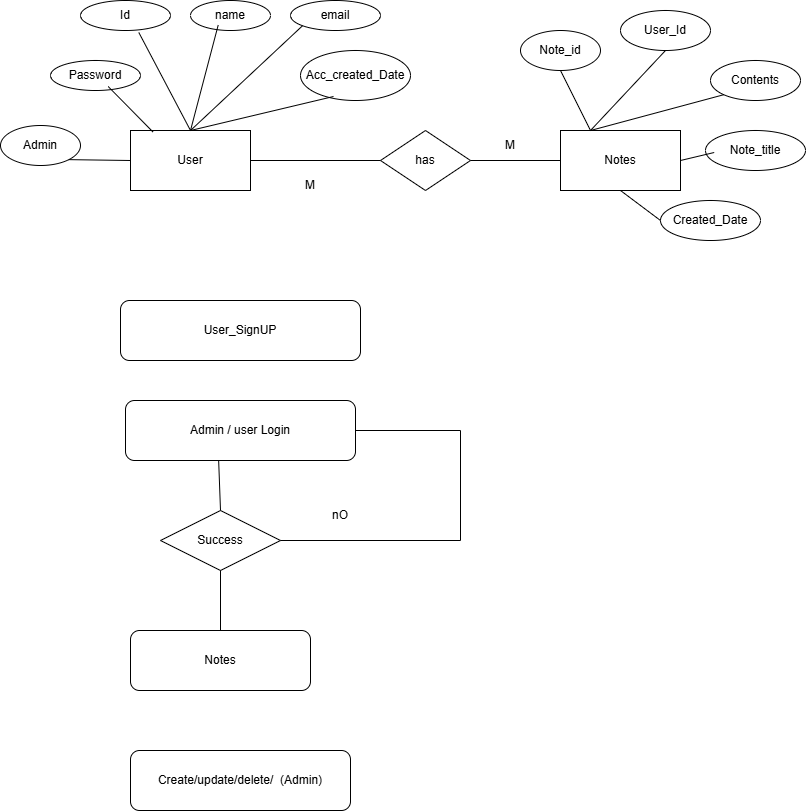

The diagram above was exported from draw.io. Its source (the exported page's mxGraphModel, read from the mxfile embedded in the PNG):
<mxGraphModel dx="2427" dy="734" grid="1" gridSize="10" guides="1" tooltips="1" connect="1" arrows="1" fold="1" page="1" pageScale="1" pageWidth="850" pageHeight="1100" math="0" shadow="0">
  <root>
    <mxCell id="0" />
    <mxCell id="1" parent="0" />
    <mxCell id="VgkZncwUxb44yYTpS0e5-1" value="User" style="rounded=0;whiteSpace=wrap;html=1;" parent="1" vertex="1">
      <mxGeometry x="70" y="140" width="120" height="60" as="geometry" />
    </mxCell>
    <mxCell id="VgkZncwUxb44yYTpS0e5-3" value="Notes" style="rounded=0;whiteSpace=wrap;html=1;" parent="1" vertex="1">
      <mxGeometry x="500" y="140" width="120" height="60" as="geometry" />
    </mxCell>
    <mxCell id="VgkZncwUxb44yYTpS0e5-4" value="Id" style="ellipse;whiteSpace=wrap;html=1;" parent="1" vertex="1">
      <mxGeometry x="20" y="10" width="90" height="30" as="geometry" />
    </mxCell>
    <mxCell id="VgkZncwUxb44yYTpS0e5-5" value="name" style="ellipse;whiteSpace=wrap;html=1;" parent="1" vertex="1">
      <mxGeometry x="130" y="10" width="80" height="30" as="geometry" />
    </mxCell>
    <mxCell id="VgkZncwUxb44yYTpS0e5-6" value="email" style="ellipse;whiteSpace=wrap;html=1;" parent="1" vertex="1">
      <mxGeometry x="230" y="10" width="90" height="30" as="geometry" />
    </mxCell>
    <mxCell id="VgkZncwUxb44yYTpS0e5-8" style="edgeStyle=none;curved=1;rounded=0;orthogonalLoop=1;jettySize=auto;html=1;exitX=0;exitY=0.5;exitDx=0;exitDy=0;fontSize=12;startSize=8;endSize=8;" parent="1" source="VgkZncwUxb44yYTpS0e5-6" target="VgkZncwUxb44yYTpS0e5-6" edge="1">
      <mxGeometry relative="1" as="geometry" />
    </mxCell>
    <mxCell id="VgkZncwUxb44yYTpS0e5-9" value="Password" style="ellipse;whiteSpace=wrap;html=1;" parent="1" vertex="1">
      <mxGeometry x="-10" y="70" width="90" height="30" as="geometry" />
    </mxCell>
    <mxCell id="VgkZncwUxb44yYTpS0e5-10" value="Acc_created_Date" style="ellipse;whiteSpace=wrap;html=1;" parent="1" vertex="1">
      <mxGeometry x="240" y="60" width="110" height="50" as="geometry" />
    </mxCell>
    <mxCell id="VgkZncwUxb44yYTpS0e5-11" value="Admin" style="ellipse;whiteSpace=wrap;html=1;" parent="1" vertex="1">
      <mxGeometry x="-60" y="135" width="80" height="40" as="geometry" />
    </mxCell>
    <mxCell id="VgkZncwUxb44yYTpS0e5-12" value="" style="endArrow=none;html=1;rounded=0;fontSize=12;startSize=8;endSize=8;curved=1;exitX=1;exitY=1;exitDx=0;exitDy=0;entryX=0;entryY=0.5;entryDx=0;entryDy=0;" parent="1" source="VgkZncwUxb44yYTpS0e5-11" target="VgkZncwUxb44yYTpS0e5-1" edge="1">
      <mxGeometry width="50" height="50" relative="1" as="geometry">
        <mxPoint x="280" y="280" as="sourcePoint" />
        <mxPoint x="330" y="230" as="targetPoint" />
      </mxGeometry>
    </mxCell>
    <mxCell id="VgkZncwUxb44yYTpS0e5-13" value="Note_id" style="ellipse;whiteSpace=wrap;html=1;" parent="1" vertex="1">
      <mxGeometry x="460" y="40" width="80" height="40" as="geometry" />
    </mxCell>
    <mxCell id="VgkZncwUxb44yYTpS0e5-14" value="User_Id" style="ellipse;whiteSpace=wrap;html=1;" parent="1" vertex="1">
      <mxGeometry x="560" y="20" width="90" height="40" as="geometry" />
    </mxCell>
    <mxCell id="VgkZncwUxb44yYTpS0e5-15" value="Contents" style="ellipse;whiteSpace=wrap;html=1;" parent="1" vertex="1">
      <mxGeometry x="650" y="70" width="90" height="40" as="geometry" />
    </mxCell>
    <mxCell id="VgkZncwUxb44yYTpS0e5-16" value="Note_title" style="ellipse;whiteSpace=wrap;html=1;" parent="1" vertex="1">
      <mxGeometry x="645" y="140" width="100" height="40" as="geometry" />
    </mxCell>
    <mxCell id="VgkZncwUxb44yYTpS0e5-17" value="Created_Date" style="ellipse;whiteSpace=wrap;html=1;" parent="1" vertex="1">
      <mxGeometry x="600" y="210" width="100" height="40" as="geometry" />
    </mxCell>
    <mxCell id="VgkZncwUxb44yYTpS0e5-19" value="has" style="shape=rhombus;perimeter=rhombusPerimeter;whiteSpace=wrap;html=1;align=center;" parent="1" vertex="1">
      <mxGeometry x="320" y="140" width="90" height="60" as="geometry" />
    </mxCell>
    <mxCell id="VgkZncwUxb44yYTpS0e5-22" value="" style="endArrow=none;html=1;rounded=0;fontSize=12;startSize=8;endSize=8;curved=1;exitX=1;exitY=0.5;exitDx=0;exitDy=0;entryX=0;entryY=0.5;entryDx=0;entryDy=0;" parent="1" source="VgkZncwUxb44yYTpS0e5-1" target="VgkZncwUxb44yYTpS0e5-19" edge="1">
      <mxGeometry width="50" height="50" relative="1" as="geometry">
        <mxPoint x="390" y="250" as="sourcePoint" />
        <mxPoint x="440" y="200" as="targetPoint" />
      </mxGeometry>
    </mxCell>
    <mxCell id="VgkZncwUxb44yYTpS0e5-23" value="" style="endArrow=none;html=1;rounded=0;fontSize=12;startSize=8;endSize=8;curved=1;entryX=0;entryY=0.5;entryDx=0;entryDy=0;exitX=1;exitY=0.5;exitDx=0;exitDy=0;" parent="1" source="VgkZncwUxb44yYTpS0e5-19" target="VgkZncwUxb44yYTpS0e5-3" edge="1">
      <mxGeometry width="50" height="50" relative="1" as="geometry">
        <mxPoint x="390" y="250" as="sourcePoint" />
        <mxPoint x="440" y="200" as="targetPoint" />
      </mxGeometry>
    </mxCell>
    <mxCell id="VgkZncwUxb44yYTpS0e5-24" value="M" style="text;html=1;whiteSpace=wrap;strokeColor=none;fillColor=none;align=center;verticalAlign=middle;rounded=0;" parent="1" vertex="1">
      <mxGeometry x="220" y="180" width="60" height="30" as="geometry" />
    </mxCell>
    <mxCell id="VgkZncwUxb44yYTpS0e5-25" value="M" style="text;html=1;whiteSpace=wrap;strokeColor=none;fillColor=none;align=center;verticalAlign=middle;rounded=0;" parent="1" vertex="1">
      <mxGeometry x="420" y="140" width="60" height="30" as="geometry" />
    </mxCell>
    <mxCell id="VgkZncwUxb44yYTpS0e5-26" value="" style="endArrow=none;html=1;rounded=0;fontSize=12;startSize=8;endSize=8;curved=1;exitX=0.641;exitY=0.867;exitDx=0;exitDy=0;exitPerimeter=0;entryX=0.186;entryY=0.022;entryDx=0;entryDy=0;entryPerimeter=0;" parent="1" source="VgkZncwUxb44yYTpS0e5-9" target="VgkZncwUxb44yYTpS0e5-1" edge="1">
      <mxGeometry width="50" height="50" relative="1" as="geometry">
        <mxPoint x="240" y="250" as="sourcePoint" />
        <mxPoint x="290" y="200" as="targetPoint" />
      </mxGeometry>
    </mxCell>
    <mxCell id="VgkZncwUxb44yYTpS0e5-27" value="" style="endArrow=none;html=1;rounded=0;fontSize=12;startSize=8;endSize=8;curved=1;entryX=0.3;entryY=0.92;entryDx=0;entryDy=0;entryPerimeter=0;exitX=0.5;exitY=0;exitDx=0;exitDy=0;" parent="1" source="VgkZncwUxb44yYTpS0e5-1" target="VgkZncwUxb44yYTpS0e5-10" edge="1">
      <mxGeometry width="50" height="50" relative="1" as="geometry">
        <mxPoint x="240" y="250" as="sourcePoint" />
        <mxPoint x="290" y="200" as="targetPoint" />
      </mxGeometry>
    </mxCell>
    <mxCell id="VgkZncwUxb44yYTpS0e5-28" value="" style="endArrow=none;html=1;rounded=0;fontSize=12;startSize=8;endSize=8;curved=1;entryX=0;entryY=1;entryDx=0;entryDy=0;exitX=0.5;exitY=0;exitDx=0;exitDy=0;" parent="1" source="VgkZncwUxb44yYTpS0e5-1" target="VgkZncwUxb44yYTpS0e5-6" edge="1">
      <mxGeometry width="50" height="50" relative="1" as="geometry">
        <mxPoint x="240" y="250" as="sourcePoint" />
        <mxPoint x="290" y="200" as="targetPoint" />
      </mxGeometry>
    </mxCell>
    <mxCell id="VgkZncwUxb44yYTpS0e5-29" value="" style="endArrow=none;html=1;rounded=0;fontSize=12;startSize=8;endSize=8;curved=1;entryX=0.346;entryY=0.822;entryDx=0;entryDy=0;entryPerimeter=0;exitX=0.5;exitY=0;exitDx=0;exitDy=0;" parent="1" source="VgkZncwUxb44yYTpS0e5-1" target="VgkZncwUxb44yYTpS0e5-5" edge="1">
      <mxGeometry width="50" height="50" relative="1" as="geometry">
        <mxPoint x="240" y="250" as="sourcePoint" />
        <mxPoint x="290" y="200" as="targetPoint" />
      </mxGeometry>
    </mxCell>
    <mxCell id="VgkZncwUxb44yYTpS0e5-30" value="" style="endArrow=none;html=1;rounded=0;fontSize=12;startSize=8;endSize=8;curved=1;entryX=0.648;entryY=1.067;entryDx=0;entryDy=0;entryPerimeter=0;exitX=0.5;exitY=0;exitDx=0;exitDy=0;" parent="1" source="VgkZncwUxb44yYTpS0e5-1" target="VgkZncwUxb44yYTpS0e5-4" edge="1">
      <mxGeometry width="50" height="50" relative="1" as="geometry">
        <mxPoint x="240" y="250" as="sourcePoint" />
        <mxPoint x="290" y="200" as="targetPoint" />
      </mxGeometry>
    </mxCell>
    <mxCell id="VgkZncwUxb44yYTpS0e5-31" value="" style="endArrow=none;html=1;rounded=0;fontSize=12;startSize=8;endSize=8;curved=1;entryX=0.5;entryY=1;entryDx=0;entryDy=0;exitX=0.25;exitY=0;exitDx=0;exitDy=0;" parent="1" source="VgkZncwUxb44yYTpS0e5-3" target="VgkZncwUxb44yYTpS0e5-13" edge="1">
      <mxGeometry width="50" height="50" relative="1" as="geometry">
        <mxPoint x="400" y="250" as="sourcePoint" />
        <mxPoint x="450" y="200" as="targetPoint" />
      </mxGeometry>
    </mxCell>
    <mxCell id="VgkZncwUxb44yYTpS0e5-32" value="" style="endArrow=none;html=1;rounded=0;fontSize=12;startSize=8;endSize=8;curved=1;entryX=0.5;entryY=1;entryDx=0;entryDy=0;exitX=0.25;exitY=0;exitDx=0;exitDy=0;" parent="1" source="VgkZncwUxb44yYTpS0e5-3" target="VgkZncwUxb44yYTpS0e5-14" edge="1">
      <mxGeometry width="50" height="50" relative="1" as="geometry">
        <mxPoint x="400" y="250" as="sourcePoint" />
        <mxPoint x="450" y="200" as="targetPoint" />
      </mxGeometry>
    </mxCell>
    <mxCell id="VgkZncwUxb44yYTpS0e5-33" value="" style="endArrow=none;html=1;rounded=0;fontSize=12;startSize=8;endSize=8;curved=1;entryX=0;entryY=1;entryDx=0;entryDy=0;exitX=0.25;exitY=0;exitDx=0;exitDy=0;" parent="1" source="VgkZncwUxb44yYTpS0e5-3" target="VgkZncwUxb44yYTpS0e5-15" edge="1">
      <mxGeometry width="50" height="50" relative="1" as="geometry">
        <mxPoint x="400" y="250" as="sourcePoint" />
        <mxPoint x="450" y="200" as="targetPoint" />
      </mxGeometry>
    </mxCell>
    <mxCell id="VgkZncwUxb44yYTpS0e5-34" value="" style="endArrow=none;html=1;rounded=0;fontSize=12;startSize=8;endSize=8;curved=1;entryX=0.087;entryY=0.55;entryDx=0;entryDy=0;entryPerimeter=0;exitX=1;exitY=0.5;exitDx=0;exitDy=0;" parent="1" source="VgkZncwUxb44yYTpS0e5-3" target="VgkZncwUxb44yYTpS0e5-16" edge="1">
      <mxGeometry width="50" height="50" relative="1" as="geometry">
        <mxPoint x="400" y="250" as="sourcePoint" />
        <mxPoint x="450" y="200" as="targetPoint" />
      </mxGeometry>
    </mxCell>
    <mxCell id="VgkZncwUxb44yYTpS0e5-35" value="" style="endArrow=none;html=1;rounded=0;fontSize=12;startSize=8;endSize=8;curved=1;entryX=0;entryY=0.5;entryDx=0;entryDy=0;exitX=0.5;exitY=1;exitDx=0;exitDy=0;" parent="1" source="VgkZncwUxb44yYTpS0e5-3" target="VgkZncwUxb44yYTpS0e5-17" edge="1">
      <mxGeometry width="50" height="50" relative="1" as="geometry">
        <mxPoint x="400" y="250" as="sourcePoint" />
        <mxPoint x="450" y="200" as="targetPoint" />
      </mxGeometry>
    </mxCell>
    <mxCell id="VgkZncwUxb44yYTpS0e5-36" value="User_SignUP" style="rounded=1;whiteSpace=wrap;html=1;" parent="1" vertex="1">
      <mxGeometry x="60" y="310" width="240" height="60" as="geometry" />
    </mxCell>
    <mxCell id="VgkZncwUxb44yYTpS0e5-37" value="Admin / user Login" style="rounded=1;whiteSpace=wrap;html=1;" parent="1" vertex="1">
      <mxGeometry x="65" y="410" width="230" height="60" as="geometry" />
    </mxCell>
    <mxCell id="VgkZncwUxb44yYTpS0e5-38" value="Notes" style="rounded=1;whiteSpace=wrap;html=1;" parent="1" vertex="1">
      <mxGeometry x="70" y="640" width="180" height="60" as="geometry" />
    </mxCell>
    <mxCell id="VgkZncwUxb44yYTpS0e5-39" value="Success" style="shape=rhombus;perimeter=rhombusPerimeter;whiteSpace=wrap;html=1;align=center;" parent="1" vertex="1">
      <mxGeometry x="100" y="520" width="120" height="60" as="geometry" />
    </mxCell>
    <mxCell id="VgkZncwUxb44yYTpS0e5-40" value="Create/update/delete/&amp;nbsp; (Admin)" style="rounded=1;whiteSpace=wrap;html=1;" parent="1" vertex="1">
      <mxGeometry x="70" y="760" width="220" height="60" as="geometry" />
    </mxCell>
    <mxCell id="VgkZncwUxb44yYTpS0e5-41" value="" style="endArrow=none;html=1;rounded=0;fontSize=12;startSize=8;endSize=8;curved=1;" parent="1" edge="1">
      <mxGeometry width="50" height="50" relative="1" as="geometry">
        <mxPoint x="220" y="550" as="sourcePoint" />
        <mxPoint x="400" y="550" as="targetPoint" />
      </mxGeometry>
    </mxCell>
    <mxCell id="VgkZncwUxb44yYTpS0e5-42" style="edgeStyle=none;curved=1;rounded=0;orthogonalLoop=1;jettySize=auto;html=1;entryX=1;entryY=0.5;entryDx=0;entryDy=0;fontSize=12;startSize=8;endSize=8;" parent="1" source="VgkZncwUxb44yYTpS0e5-39" target="VgkZncwUxb44yYTpS0e5-39" edge="1">
      <mxGeometry relative="1" as="geometry" />
    </mxCell>
    <mxCell id="VgkZncwUxb44yYTpS0e5-43" value="" style="endArrow=none;html=1;rounded=0;fontSize=12;startSize=8;endSize=8;curved=1;" parent="1" edge="1">
      <mxGeometry width="50" height="50" relative="1" as="geometry">
        <mxPoint x="400" y="550" as="sourcePoint" />
        <mxPoint x="400" y="440" as="targetPoint" />
      </mxGeometry>
    </mxCell>
    <mxCell id="VgkZncwUxb44yYTpS0e5-44" value="" style="endArrow=none;html=1;rounded=0;fontSize=12;startSize=8;endSize=8;curved=1;exitX=1;exitY=0.5;exitDx=0;exitDy=0;" parent="1" source="VgkZncwUxb44yYTpS0e5-37" edge="1">
      <mxGeometry width="50" height="50" relative="1" as="geometry">
        <mxPoint x="250" y="550" as="sourcePoint" />
        <mxPoint x="400" y="440" as="targetPoint" />
      </mxGeometry>
    </mxCell>
    <mxCell id="VgkZncwUxb44yYTpS0e5-46" value="nO" style="text;html=1;whiteSpace=wrap;strokeColor=none;fillColor=none;align=center;verticalAlign=middle;rounded=0;" parent="1" vertex="1">
      <mxGeometry x="250" y="510" width="60" height="30" as="geometry" />
    </mxCell>
    <mxCell id="VgkZncwUxb44yYTpS0e5-47" value="" style="endArrow=none;html=1;rounded=0;fontSize=12;startSize=8;endSize=8;curved=1;entryX=0.405;entryY=0.999;entryDx=0;entryDy=0;entryPerimeter=0;exitX=0.5;exitY=0;exitDx=0;exitDy=0;" parent="1" source="VgkZncwUxb44yYTpS0e5-39" target="VgkZncwUxb44yYTpS0e5-37" edge="1">
      <mxGeometry width="50" height="50" relative="1" as="geometry">
        <mxPoint x="250" y="550" as="sourcePoint" />
        <mxPoint x="300" y="500" as="targetPoint" />
      </mxGeometry>
    </mxCell>
    <mxCell id="VgkZncwUxb44yYTpS0e5-48" value="" style="endArrow=none;html=1;rounded=0;fontSize=12;startSize=8;endSize=8;curved=1;entryX=0.5;entryY=1;entryDx=0;entryDy=0;exitX=0.5;exitY=0;exitDx=0;exitDy=0;" parent="1" source="VgkZncwUxb44yYTpS0e5-38" target="VgkZncwUxb44yYTpS0e5-39" edge="1">
      <mxGeometry width="50" height="50" relative="1" as="geometry">
        <mxPoint x="250" y="550" as="sourcePoint" />
        <mxPoint x="300" y="500" as="targetPoint" />
      </mxGeometry>
    </mxCell>
  </root>
</mxGraphModel>